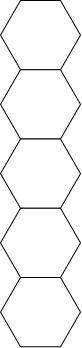

The diagram above was exported from draw.io. Its source (the exported page's mxGraphModel, read from the mxfile embedded in the PNG):
<mxGraphModel dx="1195" dy="637" grid="1" gridSize="10" guides="1" tooltips="1" connect="1" arrows="1" fold="1" page="1" pageScale="1" pageWidth="850" pageHeight="1100" math="0" shadow="0">
  <root>
    <mxCell id="0" />
    <mxCell id="1" parent="0" />
    <mxCell id="2" value="" style="shape=hexagon;perimeter=hexagonPerimeter2;whiteSpace=wrap;html=1;fixedSize=1;" vertex="1" parent="1">
      <mxGeometry x="385" y="515" width="80" height="69.28" as="geometry" />
    </mxCell>
    <mxCell id="3" value="" style="shape=hexagon;perimeter=hexagonPerimeter2;whiteSpace=wrap;html=1;fixedSize=1;" vertex="1" parent="1">
      <mxGeometry x="385" y="584.28" width="80" height="69.28" as="geometry" />
    </mxCell>
    <mxCell id="4" value="" style="shape=hexagon;perimeter=hexagonPerimeter2;whiteSpace=wrap;html=1;fixedSize=1;" vertex="1" parent="1">
      <mxGeometry x="385" y="653.56" width="80" height="69.28" as="geometry" />
    </mxCell>
    <mxCell id="5" value="" style="shape=hexagon;perimeter=hexagonPerimeter2;whiteSpace=wrap;html=1;fixedSize=1;" vertex="1" parent="1">
      <mxGeometry x="385" y="722.8399999999999" width="80" height="69.28" as="geometry" />
    </mxCell>
    <mxCell id="6" value="" style="shape=hexagon;perimeter=hexagonPerimeter2;whiteSpace=wrap;html=1;fixedSize=1;" vertex="1" parent="1">
      <mxGeometry x="385" y="792.12" width="80" height="69.28" as="geometry" />
    </mxCell>
  </root>
</mxGraphModel>